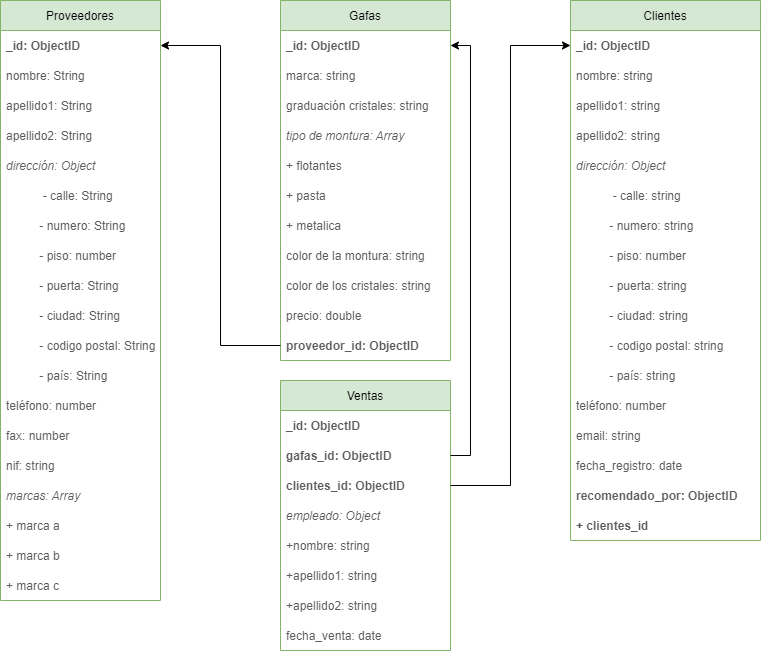

The diagram above was exported from draw.io. Its source (the exported page's mxGraphModel, read from the mxfile embedded in the PNG):
<mxGraphModel dx="868" dy="482" grid="1" gridSize="10" guides="1" tooltips="1" connect="1" arrows="1" fold="1" page="1" pageScale="1" pageWidth="827" pageHeight="1169" background="none" math="0" shadow="0">
  <root>
    <mxCell id="0" />
    <mxCell id="1" parent="0" />
    <mxCell id="LFpnlsc_hduTEsA9O8R--34" value="Proveedores" style="swimlane;fontStyle=0;childLayout=stackLayout;horizontal=1;startSize=30;horizontalStack=0;resizeParent=1;resizeParentMax=0;resizeLast=0;collapsible=1;marginBottom=0;rounded=0;sketch=0;strokeColor=#82b366;fillColor=#d5e8d4;" parent="1" vertex="1">
      <mxGeometry x="40" y="10" width="160" height="600" as="geometry" />
    </mxCell>
    <mxCell id="LFpnlsc_hduTEsA9O8R--35" value="_id: ObjectID" style="text;strokeColor=none;fillColor=none;align=left;verticalAlign=middle;spacingLeft=4;spacingRight=4;overflow=hidden;points=[[0,0.5],[1,0.5]];portConstraint=eastwest;rotatable=0;rounded=0;sketch=0;fontColor=#5C5C5C;fontStyle=1" parent="LFpnlsc_hduTEsA9O8R--34" vertex="1">
      <mxGeometry y="30" width="160" height="30" as="geometry" />
    </mxCell>
    <mxCell id="LFpnlsc_hduTEsA9O8R--36" value="nombre: String" style="text;strokeColor=none;fillColor=none;align=left;verticalAlign=middle;spacingLeft=4;spacingRight=4;overflow=hidden;points=[[0,0.5],[1,0.5]];portConstraint=eastwest;rotatable=0;rounded=0;sketch=0;fontColor=#5C5C5C;" parent="LFpnlsc_hduTEsA9O8R--34" vertex="1">
      <mxGeometry y="60" width="160" height="30" as="geometry" />
    </mxCell>
    <mxCell id="LFpnlsc_hduTEsA9O8R--37" value="apellido1: String" style="text;strokeColor=none;fillColor=none;align=left;verticalAlign=middle;spacingLeft=4;spacingRight=4;overflow=hidden;points=[[0,0.5],[1,0.5]];portConstraint=eastwest;rotatable=0;rounded=0;sketch=0;fontColor=#5C5C5C;" parent="LFpnlsc_hduTEsA9O8R--34" vertex="1">
      <mxGeometry y="90" width="160" height="30" as="geometry" />
    </mxCell>
    <mxCell id="LFpnlsc_hduTEsA9O8R--69" value="apellido2: String" style="text;strokeColor=none;fillColor=none;align=left;verticalAlign=middle;spacingLeft=4;spacingRight=4;overflow=hidden;points=[[0,0.5],[1,0.5]];portConstraint=eastwest;rotatable=0;rounded=0;sketch=0;fontColor=#5C5C5C;" parent="LFpnlsc_hduTEsA9O8R--34" vertex="1">
      <mxGeometry y="120" width="160" height="30" as="geometry" />
    </mxCell>
    <mxCell id="LFpnlsc_hduTEsA9O8R--38" value="dirección: Object" style="text;strokeColor=none;fillColor=none;align=left;verticalAlign=middle;spacingLeft=4;spacingRight=4;overflow=hidden;points=[[0,0.5],[1,0.5]];portConstraint=eastwest;rotatable=0;rounded=0;sketch=0;fontColor=#5C5C5C;fontStyle=2" parent="LFpnlsc_hduTEsA9O8R--34" vertex="1">
      <mxGeometry y="150" width="160" height="30" as="geometry" />
    </mxCell>
    <mxCell id="LFpnlsc_hduTEsA9O8R--42" value="           - calle: String" style="text;strokeColor=none;fillColor=none;align=left;verticalAlign=middle;spacingLeft=4;spacingRight=4;overflow=hidden;points=[[0,0.5],[1,0.5]];portConstraint=eastwest;rotatable=0;rounded=0;sketch=0;fontColor=#5C5C5C;" parent="LFpnlsc_hduTEsA9O8R--34" vertex="1">
      <mxGeometry y="180" width="160" height="30" as="geometry" />
    </mxCell>
    <mxCell id="LFpnlsc_hduTEsA9O8R--41" value="          - numero: String" style="text;strokeColor=none;fillColor=none;align=left;verticalAlign=middle;spacingLeft=4;spacingRight=4;overflow=hidden;points=[[0,0.5],[1,0.5]];portConstraint=eastwest;rotatable=0;rounded=0;sketch=0;fontColor=#5C5C5C;" parent="LFpnlsc_hduTEsA9O8R--34" vertex="1">
      <mxGeometry y="210" width="160" height="30" as="geometry" />
    </mxCell>
    <mxCell id="LFpnlsc_hduTEsA9O8R--48" value="          - piso: number" style="text;strokeColor=none;fillColor=none;align=left;verticalAlign=middle;spacingLeft=4;spacingRight=4;overflow=hidden;points=[[0,0.5],[1,0.5]];portConstraint=eastwest;rotatable=0;rounded=0;sketch=0;fontColor=#5C5C5C;" parent="LFpnlsc_hduTEsA9O8R--34" vertex="1">
      <mxGeometry y="240" width="160" height="30" as="geometry" />
    </mxCell>
    <mxCell id="LFpnlsc_hduTEsA9O8R--47" value="          - puerta: String" style="text;strokeColor=none;fillColor=none;align=left;verticalAlign=middle;spacingLeft=4;spacingRight=4;overflow=hidden;points=[[0,0.5],[1,0.5]];portConstraint=eastwest;rotatable=0;rounded=0;sketch=0;fontColor=#5C5C5C;" parent="LFpnlsc_hduTEsA9O8R--34" vertex="1">
      <mxGeometry y="270" width="160" height="30" as="geometry" />
    </mxCell>
    <mxCell id="LFpnlsc_hduTEsA9O8R--46" value="          - ciudad: String" style="text;strokeColor=none;fillColor=none;align=left;verticalAlign=middle;spacingLeft=4;spacingRight=4;overflow=hidden;points=[[0,0.5],[1,0.5]];portConstraint=eastwest;rotatable=0;rounded=0;sketch=0;fontColor=#5C5C5C;" parent="LFpnlsc_hduTEsA9O8R--34" vertex="1">
      <mxGeometry y="300" width="160" height="30" as="geometry" />
    </mxCell>
    <mxCell id="LFpnlsc_hduTEsA9O8R--45" value="          - codigo postal: String" style="text;strokeColor=none;fillColor=none;align=left;verticalAlign=middle;spacingLeft=4;spacingRight=4;overflow=hidden;points=[[0,0.5],[1,0.5]];portConstraint=eastwest;rotatable=0;rounded=0;sketch=0;fontColor=#5C5C5C;" parent="LFpnlsc_hduTEsA9O8R--34" vertex="1">
      <mxGeometry y="330" width="160" height="30" as="geometry" />
    </mxCell>
    <mxCell id="LFpnlsc_hduTEsA9O8R--44" value="          - país: String" style="text;strokeColor=none;fillColor=none;align=left;verticalAlign=middle;spacingLeft=4;spacingRight=4;overflow=hidden;points=[[0,0.5],[1,0.5]];portConstraint=eastwest;rotatable=0;rounded=0;sketch=0;fontColor=#5C5C5C;" parent="LFpnlsc_hduTEsA9O8R--34" vertex="1">
      <mxGeometry y="360" width="160" height="30" as="geometry" />
    </mxCell>
    <mxCell id="LFpnlsc_hduTEsA9O8R--51" value="teléfono: number" style="text;strokeColor=none;fillColor=none;align=left;verticalAlign=middle;spacingLeft=4;spacingRight=4;overflow=hidden;points=[[0,0.5],[1,0.5]];portConstraint=eastwest;rotatable=0;rounded=0;sketch=0;fontColor=#5C5C5C;" parent="LFpnlsc_hduTEsA9O8R--34" vertex="1">
      <mxGeometry y="390" width="160" height="30" as="geometry" />
    </mxCell>
    <mxCell id="LFpnlsc_hduTEsA9O8R--50" value="fax: number" style="text;strokeColor=none;fillColor=none;align=left;verticalAlign=middle;spacingLeft=4;spacingRight=4;overflow=hidden;points=[[0,0.5],[1,0.5]];portConstraint=eastwest;rotatable=0;rounded=0;sketch=0;fontColor=#5C5C5C;" parent="LFpnlsc_hduTEsA9O8R--34" vertex="1">
      <mxGeometry y="420" width="160" height="30" as="geometry" />
    </mxCell>
    <mxCell id="LFpnlsc_hduTEsA9O8R--40" value="nif: string" style="text;strokeColor=none;fillColor=none;align=left;verticalAlign=middle;spacingLeft=4;spacingRight=4;overflow=hidden;points=[[0,0.5],[1,0.5]];portConstraint=eastwest;rotatable=0;rounded=0;sketch=0;fontColor=#5C5C5C;" parent="LFpnlsc_hduTEsA9O8R--34" vertex="1">
      <mxGeometry y="450" width="160" height="30" as="geometry" />
    </mxCell>
    <mxCell id="6qB943qsCL0RqDw2L2Eb-25" value="marcas: Array" style="text;strokeColor=none;fillColor=none;align=left;verticalAlign=middle;spacingLeft=4;spacingRight=4;overflow=hidden;points=[[0,0.5],[1,0.5]];portConstraint=eastwest;rotatable=0;rounded=0;sketch=0;fontColor=#5C5C5C;fontStyle=2" parent="LFpnlsc_hduTEsA9O8R--34" vertex="1">
      <mxGeometry y="480" width="160" height="30" as="geometry" />
    </mxCell>
    <mxCell id="6qB943qsCL0RqDw2L2Eb-27" value="+ marca a" style="text;strokeColor=none;fillColor=none;align=left;verticalAlign=middle;spacingLeft=4;spacingRight=4;overflow=hidden;points=[[0,0.5],[1,0.5]];portConstraint=eastwest;rotatable=0;rounded=0;sketch=0;fontColor=#5C5C5C;" parent="LFpnlsc_hduTEsA9O8R--34" vertex="1">
      <mxGeometry y="510" width="160" height="30" as="geometry" />
    </mxCell>
    <mxCell id="6qB943qsCL0RqDw2L2Eb-26" value="+ marca b" style="text;strokeColor=none;fillColor=none;align=left;verticalAlign=middle;spacingLeft=4;spacingRight=4;overflow=hidden;points=[[0,0.5],[1,0.5]];portConstraint=eastwest;rotatable=0;rounded=0;sketch=0;fontColor=#5C5C5C;" parent="LFpnlsc_hduTEsA9O8R--34" vertex="1">
      <mxGeometry y="540" width="160" height="30" as="geometry" />
    </mxCell>
    <mxCell id="6qB943qsCL0RqDw2L2Eb-28" value="+ marca c" style="text;strokeColor=none;fillColor=none;align=left;verticalAlign=middle;spacingLeft=4;spacingRight=4;overflow=hidden;points=[[0,0.5],[1,0.5]];portConstraint=eastwest;rotatable=0;rounded=0;sketch=0;fontColor=#5C5C5C;" parent="LFpnlsc_hduTEsA9O8R--34" vertex="1">
      <mxGeometry y="570" width="160" height="30" as="geometry" />
    </mxCell>
    <mxCell id="LFpnlsc_hduTEsA9O8R--52" value="Clientes" style="swimlane;fontStyle=0;childLayout=stackLayout;horizontal=1;startSize=30;horizontalStack=0;resizeParent=1;resizeParentMax=0;resizeLast=0;collapsible=1;marginBottom=0;rounded=0;sketch=0;strokeColor=#82b366;fillColor=#d5e8d4;" parent="1" vertex="1">
      <mxGeometry x="610" y="10" width="190" height="540" as="geometry" />
    </mxCell>
    <mxCell id="LFpnlsc_hduTEsA9O8R--53" value="_id: ObjectID" style="text;strokeColor=none;fillColor=none;align=left;verticalAlign=middle;spacingLeft=4;spacingRight=4;overflow=hidden;points=[[0,0.5],[1,0.5]];portConstraint=eastwest;rotatable=0;rounded=0;sketch=0;fontColor=#5C5C5C;fontStyle=1" parent="LFpnlsc_hduTEsA9O8R--52" vertex="1">
      <mxGeometry y="30" width="190" height="30" as="geometry" />
    </mxCell>
    <mxCell id="LFpnlsc_hduTEsA9O8R--54" value="nombre: string" style="text;strokeColor=none;fillColor=none;align=left;verticalAlign=middle;spacingLeft=4;spacingRight=4;overflow=hidden;points=[[0,0.5],[1,0.5]];portConstraint=eastwest;rotatable=0;rounded=0;sketch=0;fontColor=#5C5C5C;" parent="LFpnlsc_hduTEsA9O8R--52" vertex="1">
      <mxGeometry y="60" width="190" height="30" as="geometry" />
    </mxCell>
    <mxCell id="LFpnlsc_hduTEsA9O8R--67" value="apellido1: string" style="text;strokeColor=none;fillColor=none;align=left;verticalAlign=middle;spacingLeft=4;spacingRight=4;overflow=hidden;points=[[0,0.5],[1,0.5]];portConstraint=eastwest;rotatable=0;rounded=0;sketch=0;fontColor=#5C5C5C;" parent="LFpnlsc_hduTEsA9O8R--52" vertex="1">
      <mxGeometry y="90" width="190" height="30" as="geometry" />
    </mxCell>
    <mxCell id="LFpnlsc_hduTEsA9O8R--68" value="apellido2: string" style="text;strokeColor=none;fillColor=none;align=left;verticalAlign=middle;spacingLeft=4;spacingRight=4;overflow=hidden;points=[[0,0.5],[1,0.5]];portConstraint=eastwest;rotatable=0;rounded=0;sketch=0;fontColor=#5C5C5C;" parent="LFpnlsc_hduTEsA9O8R--52" vertex="1">
      <mxGeometry y="120" width="190" height="30" as="geometry" />
    </mxCell>
    <mxCell id="LFpnlsc_hduTEsA9O8R--56" value="dirección: Object" style="text;strokeColor=none;fillColor=none;align=left;verticalAlign=middle;spacingLeft=4;spacingRight=4;overflow=hidden;points=[[0,0.5],[1,0.5]];portConstraint=eastwest;rotatable=0;rounded=0;sketch=0;fontColor=#5C5C5C;fontStyle=2" parent="LFpnlsc_hduTEsA9O8R--52" vertex="1">
      <mxGeometry y="150" width="190" height="30" as="geometry" />
    </mxCell>
    <mxCell id="LFpnlsc_hduTEsA9O8R--57" value="           - calle: string" style="text;strokeColor=none;fillColor=none;align=left;verticalAlign=middle;spacingLeft=4;spacingRight=4;overflow=hidden;points=[[0,0.5],[1,0.5]];portConstraint=eastwest;rotatable=0;rounded=0;sketch=0;fontColor=#5C5C5C;" parent="LFpnlsc_hduTEsA9O8R--52" vertex="1">
      <mxGeometry y="180" width="190" height="30" as="geometry" />
    </mxCell>
    <mxCell id="LFpnlsc_hduTEsA9O8R--58" value="          - numero: string" style="text;strokeColor=none;fillColor=none;align=left;verticalAlign=middle;spacingLeft=4;spacingRight=4;overflow=hidden;points=[[0,0.5],[1,0.5]];portConstraint=eastwest;rotatable=0;rounded=0;sketch=0;fontColor=#5C5C5C;" parent="LFpnlsc_hduTEsA9O8R--52" vertex="1">
      <mxGeometry y="210" width="190" height="30" as="geometry" />
    </mxCell>
    <mxCell id="LFpnlsc_hduTEsA9O8R--59" value="          - piso: number" style="text;strokeColor=none;fillColor=none;align=left;verticalAlign=middle;spacingLeft=4;spacingRight=4;overflow=hidden;points=[[0,0.5],[1,0.5]];portConstraint=eastwest;rotatable=0;rounded=0;sketch=0;fontColor=#5C5C5C;" parent="LFpnlsc_hduTEsA9O8R--52" vertex="1">
      <mxGeometry y="240" width="190" height="30" as="geometry" />
    </mxCell>
    <mxCell id="LFpnlsc_hduTEsA9O8R--60" value="          - puerta: string" style="text;strokeColor=none;fillColor=none;align=left;verticalAlign=middle;spacingLeft=4;spacingRight=4;overflow=hidden;points=[[0,0.5],[1,0.5]];portConstraint=eastwest;rotatable=0;rounded=0;sketch=0;fontColor=#5C5C5C;" parent="LFpnlsc_hduTEsA9O8R--52" vertex="1">
      <mxGeometry y="270" width="190" height="30" as="geometry" />
    </mxCell>
    <mxCell id="LFpnlsc_hduTEsA9O8R--61" value="          - ciudad: string" style="text;strokeColor=none;fillColor=none;align=left;verticalAlign=middle;spacingLeft=4;spacingRight=4;overflow=hidden;points=[[0,0.5],[1,0.5]];portConstraint=eastwest;rotatable=0;rounded=0;sketch=0;fontColor=#5C5C5C;" parent="LFpnlsc_hduTEsA9O8R--52" vertex="1">
      <mxGeometry y="300" width="190" height="30" as="geometry" />
    </mxCell>
    <mxCell id="LFpnlsc_hduTEsA9O8R--62" value="          - codigo postal: string" style="text;strokeColor=none;fillColor=none;align=left;verticalAlign=middle;spacingLeft=4;spacingRight=4;overflow=hidden;points=[[0,0.5],[1,0.5]];portConstraint=eastwest;rotatable=0;rounded=0;sketch=0;fontColor=#5C5C5C;" parent="LFpnlsc_hduTEsA9O8R--52" vertex="1">
      <mxGeometry y="330" width="190" height="30" as="geometry" />
    </mxCell>
    <mxCell id="LFpnlsc_hduTEsA9O8R--63" value="          - país: string" style="text;strokeColor=none;fillColor=none;align=left;verticalAlign=middle;spacingLeft=4;spacingRight=4;overflow=hidden;points=[[0,0.5],[1,0.5]];portConstraint=eastwest;rotatable=0;rounded=0;sketch=0;fontColor=#5C5C5C;" parent="LFpnlsc_hduTEsA9O8R--52" vertex="1">
      <mxGeometry y="360" width="190" height="30" as="geometry" />
    </mxCell>
    <mxCell id="LFpnlsc_hduTEsA9O8R--64" value="teléfono: number" style="text;strokeColor=none;fillColor=none;align=left;verticalAlign=middle;spacingLeft=4;spacingRight=4;overflow=hidden;points=[[0,0.5],[1,0.5]];portConstraint=eastwest;rotatable=0;rounded=0;sketch=0;fontColor=#5C5C5C;" parent="LFpnlsc_hduTEsA9O8R--52" vertex="1">
      <mxGeometry y="390" width="190" height="30" as="geometry" />
    </mxCell>
    <mxCell id="LFpnlsc_hduTEsA9O8R--65" value="email: string" style="text;strokeColor=none;fillColor=none;align=left;verticalAlign=middle;spacingLeft=4;spacingRight=4;overflow=hidden;points=[[0,0.5],[1,0.5]];portConstraint=eastwest;rotatable=0;rounded=0;sketch=0;fontColor=#5C5C5C;" parent="LFpnlsc_hduTEsA9O8R--52" vertex="1">
      <mxGeometry y="420" width="190" height="30" as="geometry" />
    </mxCell>
    <mxCell id="LFpnlsc_hduTEsA9O8R--66" value="fecha_registro: date" style="text;strokeColor=none;fillColor=none;align=left;verticalAlign=middle;spacingLeft=4;spacingRight=4;overflow=hidden;points=[[0,0.5],[1,0.5]];portConstraint=eastwest;rotatable=0;rounded=0;sketch=0;fontColor=#5C5C5C;" parent="LFpnlsc_hduTEsA9O8R--52" vertex="1">
      <mxGeometry y="450" width="190" height="30" as="geometry" />
    </mxCell>
    <mxCell id="6qB943qsCL0RqDw2L2Eb-1" value="recomendado_por: ObjectID" style="text;strokeColor=none;fillColor=none;align=left;verticalAlign=middle;spacingLeft=4;spacingRight=4;overflow=hidden;points=[[0,0.5],[1,0.5]];portConstraint=eastwest;rotatable=0;rounded=0;sketch=0;fontColor=#5C5C5C;fontStyle=1" parent="LFpnlsc_hduTEsA9O8R--52" vertex="1">
      <mxGeometry y="480" width="190" height="30" as="geometry" />
    </mxCell>
    <mxCell id="6qB943qsCL0RqDw2L2Eb-29" value="+ clientes_id" style="text;strokeColor=none;fillColor=none;align=left;verticalAlign=middle;spacingLeft=4;spacingRight=4;overflow=hidden;points=[[0,0.5],[1,0.5]];portConstraint=eastwest;rotatable=0;rounded=0;sketch=0;fontColor=#5C5C5C;fontStyle=1" parent="LFpnlsc_hduTEsA9O8R--52" vertex="1">
      <mxGeometry y="510" width="190" height="30" as="geometry" />
    </mxCell>
    <mxCell id="LFpnlsc_hduTEsA9O8R--72" value="Gafas" style="swimlane;fontStyle=0;childLayout=stackLayout;horizontal=1;startSize=30;horizontalStack=0;resizeParent=1;resizeParentMax=0;resizeLast=0;collapsible=1;marginBottom=0;rounded=0;sketch=0;strokeColor=#82b366;fillColor=#d5e8d4;" parent="1" vertex="1">
      <mxGeometry x="320" y="10" width="170" height="360" as="geometry" />
    </mxCell>
    <mxCell id="LFpnlsc_hduTEsA9O8R--73" value="_id: ObjectID " style="text;strokeColor=none;fillColor=none;align=left;verticalAlign=middle;spacingLeft=4;spacingRight=4;overflow=hidden;points=[[0,0.5],[1,0.5]];portConstraint=eastwest;rotatable=0;rounded=0;sketch=0;fontColor=#5C5C5C;fontStyle=1" parent="LFpnlsc_hduTEsA9O8R--72" vertex="1">
      <mxGeometry y="30" width="170" height="30" as="geometry" />
    </mxCell>
    <mxCell id="LFpnlsc_hduTEsA9O8R--74" value="marca: string" style="text;strokeColor=none;fillColor=none;align=left;verticalAlign=middle;spacingLeft=4;spacingRight=4;overflow=hidden;points=[[0,0.5],[1,0.5]];portConstraint=eastwest;rotatable=0;rounded=0;sketch=0;fontColor=#5C5C5C;" parent="LFpnlsc_hduTEsA9O8R--72" vertex="1">
      <mxGeometry y="60" width="170" height="30" as="geometry" />
    </mxCell>
    <mxCell id="LFpnlsc_hduTEsA9O8R--75" value="graduación cristales: string" style="text;strokeColor=none;fillColor=none;align=left;verticalAlign=middle;spacingLeft=4;spacingRight=4;overflow=hidden;points=[[0,0.5],[1,0.5]];portConstraint=eastwest;rotatable=0;rounded=0;sketch=0;fontColor=#5C5C5C;" parent="LFpnlsc_hduTEsA9O8R--72" vertex="1">
      <mxGeometry y="90" width="170" height="30" as="geometry" />
    </mxCell>
    <mxCell id="LFpnlsc_hduTEsA9O8R--76" value="tipo de montura: Array" style="text;strokeColor=none;fillColor=none;align=left;verticalAlign=middle;spacingLeft=4;spacingRight=4;overflow=hidden;points=[[0,0.5],[1,0.5]];portConstraint=eastwest;rotatable=0;rounded=0;sketch=0;fontColor=#5C5C5C;fontStyle=2" parent="LFpnlsc_hduTEsA9O8R--72" vertex="1">
      <mxGeometry y="120" width="170" height="30" as="geometry" />
    </mxCell>
    <mxCell id="6qB943qsCL0RqDw2L2Eb-24" value="+ flotantes" style="text;strokeColor=none;fillColor=none;align=left;verticalAlign=middle;spacingLeft=4;spacingRight=4;overflow=hidden;points=[[0,0.5],[1,0.5]];portConstraint=eastwest;rotatable=0;rounded=0;sketch=0;fontColor=#5C5C5C;" parent="LFpnlsc_hduTEsA9O8R--72" vertex="1">
      <mxGeometry y="150" width="170" height="30" as="geometry" />
    </mxCell>
    <mxCell id="6qB943qsCL0RqDw2L2Eb-23" value="+ pasta" style="text;strokeColor=none;fillColor=none;align=left;verticalAlign=middle;spacingLeft=4;spacingRight=4;overflow=hidden;points=[[0,0.5],[1,0.5]];portConstraint=eastwest;rotatable=0;rounded=0;sketch=0;fontColor=#5C5C5C;" parent="LFpnlsc_hduTEsA9O8R--72" vertex="1">
      <mxGeometry y="180" width="170" height="30" as="geometry" />
    </mxCell>
    <mxCell id="6qB943qsCL0RqDw2L2Eb-22" value="+ metalica" style="text;strokeColor=none;fillColor=none;align=left;verticalAlign=middle;spacingLeft=4;spacingRight=4;overflow=hidden;points=[[0,0.5],[1,0.5]];portConstraint=eastwest;rotatable=0;rounded=0;sketch=0;fontColor=#5C5C5C;" parent="LFpnlsc_hduTEsA9O8R--72" vertex="1">
      <mxGeometry y="210" width="170" height="30" as="geometry" />
    </mxCell>
    <mxCell id="LFpnlsc_hduTEsA9O8R--77" value="color de la montura: string" style="text;strokeColor=none;fillColor=none;align=left;verticalAlign=middle;spacingLeft=4;spacingRight=4;overflow=hidden;points=[[0,0.5],[1,0.5]];portConstraint=eastwest;rotatable=0;rounded=0;sketch=0;fontColor=#5C5C5C;" parent="LFpnlsc_hduTEsA9O8R--72" vertex="1">
      <mxGeometry y="240" width="170" height="30" as="geometry" />
    </mxCell>
    <mxCell id="LFpnlsc_hduTEsA9O8R--78" value="color de los cristales: string" style="text;strokeColor=none;fillColor=none;align=left;verticalAlign=middle;spacingLeft=4;spacingRight=4;overflow=hidden;points=[[0,0.5],[1,0.5]];portConstraint=eastwest;rotatable=0;rounded=0;sketch=0;fontColor=#5C5C5C;" parent="LFpnlsc_hduTEsA9O8R--72" vertex="1">
      <mxGeometry y="270" width="170" height="30" as="geometry" />
    </mxCell>
    <mxCell id="LFpnlsc_hduTEsA9O8R--79" value="precio: double" style="text;strokeColor=none;fillColor=none;align=left;verticalAlign=middle;spacingLeft=4;spacingRight=4;overflow=hidden;points=[[0,0.5],[1,0.5]];portConstraint=eastwest;rotatable=0;rounded=0;sketch=0;fontColor=#5C5C5C;" parent="LFpnlsc_hduTEsA9O8R--72" vertex="1">
      <mxGeometry y="300" width="170" height="30" as="geometry" />
    </mxCell>
    <mxCell id="LFpnlsc_hduTEsA9O8R--91" value="proveedor_id: ObjectID" style="text;strokeColor=none;fillColor=none;align=left;verticalAlign=middle;spacingLeft=4;spacingRight=4;overflow=hidden;points=[[0,0.5],[1,0.5]];portConstraint=eastwest;rotatable=0;rounded=0;sketch=0;fontColor=#5C5C5C;fontStyle=1" parent="LFpnlsc_hduTEsA9O8R--72" vertex="1">
      <mxGeometry y="330" width="170" height="30" as="geometry" />
    </mxCell>
    <mxCell id="6qB943qsCL0RqDw2L2Eb-2" value="Ventas" style="swimlane;fontStyle=0;childLayout=stackLayout;horizontal=1;startSize=30;horizontalStack=0;resizeParent=1;resizeParentMax=0;resizeLast=0;collapsible=1;marginBottom=0;fillColor=#d5e8d4;strokeColor=#82b366;" parent="1" vertex="1">
      <mxGeometry x="320" y="390" width="170" height="270" as="geometry" />
    </mxCell>
    <mxCell id="6qB943qsCL0RqDw2L2Eb-3" value="_id: ObjectID" style="text;strokeColor=none;fillColor=none;align=left;verticalAlign=middle;spacingLeft=4;spacingRight=4;overflow=hidden;points=[[0,0.5],[1,0.5]];portConstraint=eastwest;rotatable=0;fontStyle=1;fontColor=#5C5C5C;" parent="6qB943qsCL0RqDw2L2Eb-2" vertex="1">
      <mxGeometry y="30" width="170" height="30" as="geometry" />
    </mxCell>
    <mxCell id="6qB943qsCL0RqDw2L2Eb-13" value="gafas_id: ObjectID" style="text;strokeColor=none;fillColor=none;align=left;verticalAlign=middle;spacingLeft=4;spacingRight=4;overflow=hidden;points=[[0,0.5],[1,0.5]];portConstraint=eastwest;rotatable=0;fontStyle=1;fontColor=#5C5C5C;" parent="6qB943qsCL0RqDw2L2Eb-2" vertex="1">
      <mxGeometry y="60" width="170" height="30" as="geometry" />
    </mxCell>
    <mxCell id="6qB943qsCL0RqDw2L2Eb-14" value="clientes_id: ObjectID" style="text;strokeColor=none;fillColor=none;align=left;verticalAlign=middle;spacingLeft=4;spacingRight=4;overflow=hidden;points=[[0,0.5],[1,0.5]];portConstraint=eastwest;rotatable=0;fontStyle=1;fontColor=#5C5C5C;" parent="6qB943qsCL0RqDw2L2Eb-2" vertex="1">
      <mxGeometry y="90" width="170" height="30" as="geometry" />
    </mxCell>
    <mxCell id="6qB943qsCL0RqDw2L2Eb-4" value="empleado: Object" style="text;strokeColor=none;fillColor=none;align=left;verticalAlign=middle;spacingLeft=4;spacingRight=4;overflow=hidden;points=[[0,0.5],[1,0.5]];portConstraint=eastwest;rotatable=0;fontColor=#5C5C5C;fontStyle=2" parent="6qB943qsCL0RqDw2L2Eb-2" vertex="1">
      <mxGeometry y="120" width="170" height="30" as="geometry" />
    </mxCell>
    <mxCell id="6qB943qsCL0RqDw2L2Eb-5" value="+nombre: string" style="text;strokeColor=none;fillColor=none;align=left;verticalAlign=middle;spacingLeft=4;spacingRight=4;overflow=hidden;points=[[0,0.5],[1,0.5]];portConstraint=eastwest;rotatable=0;fontColor=#5C5C5C;" parent="6qB943qsCL0RqDw2L2Eb-2" vertex="1">
      <mxGeometry y="150" width="170" height="30" as="geometry" />
    </mxCell>
    <mxCell id="6qB943qsCL0RqDw2L2Eb-7" value="+apellido1: string" style="text;strokeColor=none;fillColor=none;align=left;verticalAlign=middle;spacingLeft=4;spacingRight=4;overflow=hidden;points=[[0,0.5],[1,0.5]];portConstraint=eastwest;rotatable=0;fontColor=#5C5C5C;" parent="6qB943qsCL0RqDw2L2Eb-2" vertex="1">
      <mxGeometry y="180" width="170" height="30" as="geometry" />
    </mxCell>
    <mxCell id="6qB943qsCL0RqDw2L2Eb-6" value="+apellido2: string" style="text;strokeColor=none;fillColor=none;align=left;verticalAlign=middle;spacingLeft=4;spacingRight=4;overflow=hidden;points=[[0,0.5],[1,0.5]];portConstraint=eastwest;rotatable=0;fontColor=#5C5C5C;" parent="6qB943qsCL0RqDw2L2Eb-2" vertex="1">
      <mxGeometry y="210" width="170" height="30" as="geometry" />
    </mxCell>
    <mxCell id="6qB943qsCL0RqDw2L2Eb-15" value="fecha_venta: date" style="text;strokeColor=none;fillColor=none;align=left;verticalAlign=middle;spacingLeft=4;spacingRight=4;overflow=hidden;points=[[0,0.5],[1,0.5]];portConstraint=eastwest;rotatable=0;fontColor=#5C5C5C;" parent="6qB943qsCL0RqDw2L2Eb-2" vertex="1">
      <mxGeometry y="240" width="170" height="30" as="geometry" />
    </mxCell>
    <mxCell id="6qB943qsCL0RqDw2L2Eb-18" style="edgeStyle=orthogonalEdgeStyle;rounded=0;orthogonalLoop=1;jettySize=auto;html=1;exitX=1;exitY=0.5;exitDx=0;exitDy=0;fontColor=#5C5C5C;" parent="1" source="6qB943qsCL0RqDw2L2Eb-13" target="LFpnlsc_hduTEsA9O8R--73" edge="1">
      <mxGeometry relative="1" as="geometry" />
    </mxCell>
    <mxCell id="6qB943qsCL0RqDw2L2Eb-20" style="edgeStyle=orthogonalEdgeStyle;rounded=0;orthogonalLoop=1;jettySize=auto;html=1;exitX=1;exitY=0.5;exitDx=0;exitDy=0;entryX=0;entryY=0.5;entryDx=0;entryDy=0;fontColor=#5C5C5C;" parent="1" source="6qB943qsCL0RqDw2L2Eb-14" target="LFpnlsc_hduTEsA9O8R--53" edge="1">
      <mxGeometry relative="1" as="geometry" />
    </mxCell>
    <mxCell id="6qB943qsCL0RqDw2L2Eb-21" style="edgeStyle=orthogonalEdgeStyle;rounded=0;orthogonalLoop=1;jettySize=auto;html=1;exitX=0;exitY=0.5;exitDx=0;exitDy=0;fontColor=#5C5C5C;" parent="1" source="LFpnlsc_hduTEsA9O8R--91" target="LFpnlsc_hduTEsA9O8R--35" edge="1">
      <mxGeometry relative="1" as="geometry" />
    </mxCell>
  </root>
</mxGraphModel>